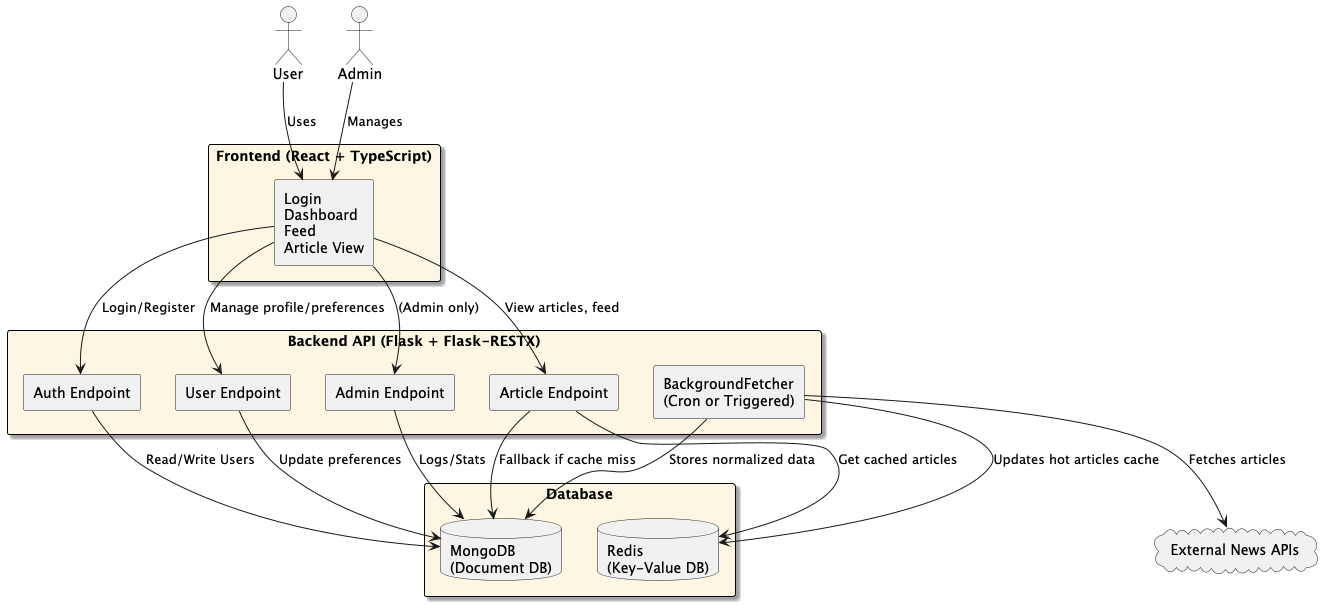

The diagram above was rendered by PlantUML. Its source (embedded in the PNG):
@startuml
' left to right direction

' title System Architecture - Smart News Aggregator

skinparam rectangle {
  BackgroundColor #FDF6E3
  BorderColor Black
  Shadowing true
}
skinparam componentStyle rectangle

actor User
actor Admin

rectangle "Frontend (React + TypeScript)" as FE {
  component "Login\nDashboard\nFeed\nArticle View" as ReactUI
}

rectangle "Backend API (Flask + Flask-RESTX)" as BE {
  component "Auth Endpoint" as Auth
  component "User Endpoint" as UserAPI
  component "Article Endpoint" as ArticleAPI
  component "Admin Endpoint" as AdminAPI
  component "BackgroundFetcher\n(Cron or Triggered)" as Fetcher
}

rectangle "Database" as DB {
    database "MongoDB\n(Document DB)" as Mongo
    database "Redis\n(Key-Value DB)" as Redis
}



cloud "External News APIs" as APIs

User --> ReactUI : Uses
Admin --> ReactUI : Manages

ReactUI --> Auth : Login/Register
ReactUI --> UserAPI : Manage profile/preferences
ReactUI --> ArticleAPI : View articles, feed
ReactUI --> AdminAPI : (Admin only)

Auth --> Mongo : Read/Write Users
UserAPI --> Mongo : Update preferences
ArticleAPI --> Redis : Get cached articles
ArticleAPI --> Mongo : Fallback if cache miss
AdminAPI --> Mongo : Logs/Stats

Fetcher --> APIs : Fetches articles
Fetcher --> Mongo : Stores normalized data
Fetcher --> Redis : Updates hot articles cache
@enduml